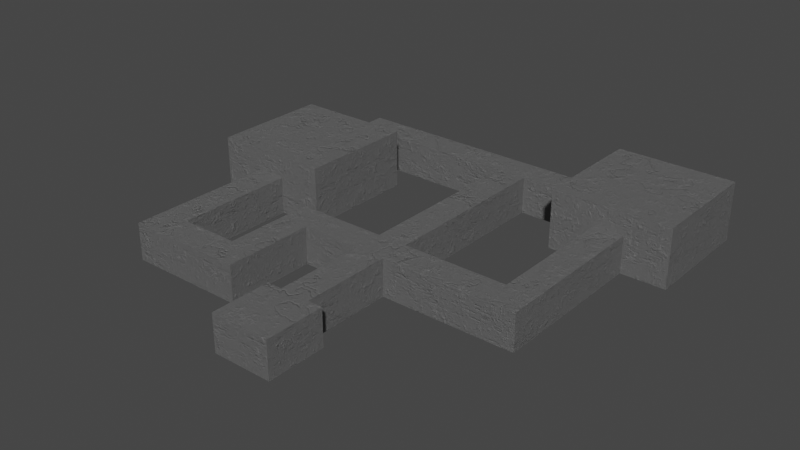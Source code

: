 # Source: maze.blend  (saved by Blender 2.93.21; exported with 4.5.12 LTS)
import bpy
from mathutils import Matrix  # noqa: F401  (used for matrix-valued properties, if any)

bpy.ops.wm.read_factory_settings(use_empty=True)
scene = bpy.context.scene
scene.name = 'Scene'

# ---- collections
col_collection = bpy.data.collections.new('Collection'); scene.collection.children.link(col_collection)

# ---- materials (node trees are filled in below, after node groups)
mat_tesxt = bpy.data.materials.new('tesxt')
mat_tesxt.use_transparent_shadow = False

# ---- material node trees
mat_tesxt.use_nodes = True; mat_tesxt.node_tree.nodes.clear()
_N = mat_tesxt.node_tree.nodes; _L = mat_tesxt.node_tree.links
n0 = _N.new('ShaderNodeTexCoord'); n0.name = 'Texture Coordinate'; n0.location = (-1131, 217)
n1 = _N.new('ShaderNodeMapping'); n1.name = 'Mapping'; n1.location = (-916, 260)
n1.width = 240
n2 = _N.new('ShaderNodeOutputMaterial'); n2.name = 'Material Output'; n2.location = (1423, 234)
n3 = _N.new('ShaderNodeBsdfPrincipled'); n3.name = 'Principled BSDF'; n3.location = (1073, 268)
n3.distribution = 'GGX'
n3.subsurface_method = 'BURLEY'
n3.inputs[3].default_value = 1.45
n3.inputs[27].default_value = (0.0, 0.0, 0.0, 1.0)
n3.inputs[28].default_value = 1.0
n4 = _N.new('ShaderNodeTexNoise'); n4.name = 'Musgrave Texture'; n4.location = (-615, 228)
n4.width = 150
n4.normalize = False
n4.inputs[2].default_value = -1.0
n4.inputs[3].default_value = 14.0
n4.inputs[4].default_value = 1.0
n5 = _N.new('ShaderNodeTexNoise'); n5.name = 'Noise Texture'; n5.location = (-602, -10)
n5.inputs[2].default_value = 8.3
n5.inputs[3].default_value = 9.2
n5.inputs[4].default_value = 1.0
n5.inputs[8].default_value = 12.4
n6 = _N.new('ShaderNodeBump'); n6.name = 'Bump'; n6.location = (772, -98)
n6.width = 119
n6.inputs[0].default_value = 0.4444
n6.inputs[1].default_value = 0.5
n6.inputs[2].default_value = 1.0
n7 = _N.new('ShaderNodeValToRGB'); n7.name = 'ColorRamp'; n7.location = (290, 282)
while len(n7.color_ramp.elements) > 1: n7.color_ramp.elements.remove(n7.color_ramp.elements[-1])
n7.color_ramp.elements[0].position = 0.1318; n7.color_ramp.elements[0].color = (0.102, 0.102, 0.102, 1.0)
_e = n7.color_ramp.elements.new(1.0); _e.color = (0.1834, 0.1834, 0.1834, 1.0)
n8 = _N.new('ShaderNodeValToRGB'); n8.name = 'ColorRamp.001'; n8.location = (-350, 56)
while len(n8.color_ramp.elements) > 1: n8.color_ramp.elements.remove(n8.color_ramp.elements[-1])
n8.color_ramp.elements[0].position = 0.004546; n8.color_ramp.elements[0].color = (0.102, 0.102, 0.102, 1.0)
_e = n8.color_ramp.elements.new(0.8136); _e.color = (1.0, 1.0, 1.0, 1.0)
n9 = _N.new('ShaderNodeMix'); n9.name = 'Mix'; n9.location = (-58, 275)
n9.data_type = 'RGBA'
n9.blend_type = 'DIFFERENCE'
n9.inputs[0].default_value = 0.525
n10 = _N.new('ShaderNodeBump'); n10.name = 'Bump.001'; n10.location = (527, -221)
n10.width = 119
n10.inputs[0].default_value = 0.4444
n10.inputs[1].default_value = 0.5
n10.inputs[2].default_value = 1.0
n11 = _N.new('ShaderNodeMapping'); n11.name = 'Mapping.001'; n11.location = (-303, -267)
n11.width = 240
n12 = _N.new('ShaderNodeValToRGB'); n12.name = 'ColorRamp.002'; n12.location = (207, -251)
while len(n12.color_ramp.elements) > 1: n12.color_ramp.elements.remove(n12.color_ramp.elements[-1])
n12.color_ramp.elements[0].position = 0.0; n12.color_ramp.elements[0].color = (0.0, 0.0, 0.0, 1.0)
_e = n12.color_ramp.elements.new(0.009091); _e.color = (1.0, 1.0, 1.0, 1.0)
n13 = _N.new('ShaderNodeTexCoord'); n13.name = 'Texture Coordinate.001'; n13.location = (-743, -284)
n14 = _N.new('ShaderNodeTexVoronoi'); n14.name = 'Voronoi Texture'; n14.location = (-13, -289)
n14.feature = 'DISTANCE_TO_EDGE'
n14.inputs[2].default_value = 2.6
n14.inputs[8].default_value = 0.3417
n15 = _N.new('ShaderNodeTexNoise'); n15.name = 'Noise Texture.001'; n15.location = (-523, -271)
n15.inputs[2].default_value = 7.2
n15.inputs[3].default_value = 1.6e+04
_L.new(n3.outputs[0], n2.inputs[0])
_L.new(n7.outputs[0], n3.inputs[0])
_L.new(n1.outputs[0], n4.inputs[0])
_L.new(n0.outputs[3], n1.inputs[0])
_L.new(n6.outputs[0], n3.inputs[5])
_L.new(n1.outputs[0], n5.inputs[0])
_L.new(n9.outputs[2], n7.inputs[0])
_L.new(n5.outputs[1], n8.inputs[0])
_L.new(n9.outputs[2], n6.inputs[3])
_L.new(n10.outputs[0], n6.inputs[4])
_L.new(n8.outputs[0], n9.inputs[7])
_L.new(n4.outputs[0], n9.inputs[6])
_L.new(n14.outputs[0], n12.inputs[0])
_L.new(n11.outputs[0], n14.inputs[0])
_L.new(n12.outputs[0], n10.inputs[3])
_L.new(n15.outputs[1], n11.inputs[0])
_L.new(n13.outputs[0], n15.inputs[0])
n2.is_active_output = True

# ---- world
world_world = bpy.data.worlds.new('World'); scene.world = world_world
world_world.use_nodes = True; world_world.node_tree.nodes.clear()
_N = world_world.node_tree.nodes; _L = world_world.node_tree.links
n0 = _N.new('ShaderNodeOutputWorld'); n0.name = 'World Output'; n0.location = (300, 300)
n1 = _N.new('ShaderNodeBackground'); n1.name = 'Background'; n1.location = (10, 300)
n1.inputs[0].default_value = (0.05088, 0.05088, 0.05088, 1.0)
_L.new(n1.outputs[0], n0.inputs[0])
n0.is_active_output = True
world_world.color = (0.05088, 0.05088, 0.05088)
world_world.use_sun_shadow = False
world_world.sun_shadow_jitter_overblur = 0.0

# ---- meshes
me_cube = bpy.data.meshes.new('Cube')
me_cube.from_pydata([(-1.0, 10.0, 0.0), (-1.0, 10.0, 2.5), (1.0, 10.0, 0.0), (1.0, 10.0, 2.5), (-1.0, 8.0, 0.0), (-1.0, 8.0, 2.5), (1.0, 8.0, 0.0), (1.0, 8.0, 2.5), (10.0, 10.0, 2.5), (10.0, 10.0, 0.0), (10.0, 8.0, 0.0), (10.0, 8.0, 2.5), (-7.0, 8.0, 2.5), (-7.0, 10.0, 2.5), (-7.0, 10.0, 0.0), (-7.0, 8.0, 0.0), (-5.0, 10.0, 0.0), (-5.0, 10.0, 2.5), (-5.0, 8.0, 0.0), (-5.0, 8.0, 2.5), (-7.0, 2.0, 2.5), (-7.0, 2.0, 0.0), (-5.0, 2.0, 0.0), (-5.0, 2.0, 2.5), (-5.0, 4.0, 0.0), (-7.0, 4.0, 0.0), (-5.0, 4.0, 2.5), (-7.0, 4.0, 2.5), (-13.0, 2.0, 2.5), (-13.0, 2.0, 0.0), (-13.0, 4.0, 2.5), (-13.0, 4.0, 0.0), (-1.0, 2.0, 0.0), (1.0, 2.0, 2.5), (-1.0, 2.0, 2.5), (1.0, 2.0, 0.0), (-2.0, 2.0, 0.0), (-2.0, -2.0, 0.0), (-2.0, -2.0, 2.5), (-2.0, 2.0, 2.5), (2.0, 2.0, 2.5), (2.0, -2.0, 2.5), (2.0, -2.0, 0.0), (2.0, 2.0, 0.0), (-11.0, 4.0, 0.0), (-11.0, 4.0, 2.5), (-11.0, 2.0, 2.5), (-11.0, 2.0, 0.0), (-13.0, 12.0, 0.0), (-13.0, 12.0, 2.5), (-11.0, 12.0, 0.0), (-11.0, 12.0, 2.5), (-8.0, 12.0, 4.0), (-8.0, 20.0, 4.0), (-13.0, 20.0, 4.0), (-13.0, 20.0, 0.0), (-8.0, 12.0, 0.0), (-13.0, 12.0, 4.0), (-8.0, 20.0, 0.0), (-11.0, 20.0, 0.0), (-16.0, 12.0, 0.0), (-11.0, 20.0, 4.0), (-16.0, 20.0, 0.0), (-11.0, 12.0, 4.0), (-16.0, 20.0, 4.0), (-16.0, 12.0, 4.0), (-8.0, 12.0, 2.5), (-16.0, 20.0, 2.5), (-16.0, 12.0, 2.5), (-11.0, 20.0, 2.5), (-13.0, 20.0, 2.5), (-8.0, 20.0, 2.5), (-11.0, 24.0, 2.5), (-11.0, 24.0, 0.0), (-13.0, 24.0, 0.0), (-13.0, 24.0, 2.5), (-13.0, 22.0, 2.5), (-13.0, 22.0, 0.0), (-11.0, 22.0, 0.0), (-11.0, 22.0, 2.5), (-1.0, 24.0, 2.5), (-1.0, 24.0, 0.0), (-1.0, 22.0, 0.0), (-1.0, 22.0, 2.5), (-1.0, 24.0, 2.5), (-1.0, 24.0, 0.0), (1.0, 24.0, 0.0), (1.0, 24.0, 2.5), (1.0, 22.0, 2.5), (-1.0, 22.0, 2.5), (-1.0, 22.0, 0.0), (1.0, 22.0, 0.0), (8.0, 10.0, 0.0), (8.0, 10.0, 2.5), (10.0, 10.0, 0.0), (10.0, 10.0, 2.5), (8.0, 8.0, 0.0), (8.0, 8.0, 2.5), (8.0, 10.0, 0.0), (8.0, 10.0, 2.5), (13.0, 24.0, 4.0), (13.0, 27.0, 4.0), (5.0, 27.0, 4.0), (5.0, 24.0, 4.0), (5.0, 19.0, 4.0), (5.0, 22.0, 4.0), (13.0, 22.0, 4.0), (13.0, 19.0, 4.0), (5.0, 19.0, 0.0), (13.0, 19.0, 0.0), (13.0, 19.0, 2.5), (5.0, 19.0, 2.5), (13.0, 27.0, 2.5), (5.0, 27.0, 2.5), (5.0, 27.0, 0.0), (13.0, 27.0, 0.0), (13.0, 24.0, 2.5), (13.0, 24.0, 0.0), (13.0, 22.0, 2.5), (13.0, 22.0, 0.0), (5.0, 22.0, 0.0), (5.0, 22.0, 2.5), (5.0, 24.0, 0.0), (5.0, 24.0, 2.5), (8.0, 24.0, 4.0), (8.0, 22.0, 4.0), (8.0, 27.0, 4.0), (8.0, 19.0, 4.0), (8.0, 19.0, 0.0), (8.0, 19.0, 2.5), (8.0, 27.0, 2.5), (8.0, 27.0, 0.0), (8.0, 22.0, 0.0), (8.0, 24.0, 0.0), (10.0, 24.0, 4.0), (10.0, 22.0, 4.0), (10.0, 27.0, 4.0), (10.0, 19.0, 4.0), (10.0, 19.0, 2.5), (10.0, 27.0, 2.5), (10.0, 19.0, 0.0), (10.0, 27.0, 0.0), (10.0, 22.0, 0.0), (10.0, 24.0, 0.0)], [], [(17, 16, 14, 13), (89, 88, 87, 84), (37, 42, 41, 38), (35, 43, 42, 37, 36, 32), (34, 39, 38, 41, 40, 33), (3, 1, 5, 7), (0, 2, 6, 4), (9, 98, 92, 94), (32, 34, 5, 4), (9, 8, 11, 10), (99, 97, 11, 8), (96, 98, 9, 10), (97, 96, 10, 11), (15, 12, 13, 14), (16, 18, 15, 14), (25, 24, 22, 21), (19, 17, 13, 12), (5, 1, 17, 19), (4, 5, 19, 18), (0, 4, 18, 16), (1, 0, 16, 17), (22, 23, 20, 21), (24, 26, 23, 22), (26, 27, 20, 23), (44, 31, 48, 50), (12, 15, 25, 27), (19, 12, 27, 26), (18, 19, 26, 24), (15, 18, 24, 25), (30, 31, 29, 28), (47, 46, 28, 29), (44, 47, 29, 31), (46, 45, 30, 28), (7, 5, 34, 33), (4, 6, 35, 32), (6, 7, 33, 35), (37, 38, 39, 36), (34, 32, 36, 39), (43, 40, 41, 42), (35, 33, 40, 43), (20, 27, 45, 46), (25, 21, 47, 44), (21, 20, 46, 47), (27, 25, 44, 45), (68, 65, 64, 67), (45, 44, 50, 51), (30, 45, 51, 49), (31, 30, 49, 48), (70, 54, 61, 69), (49, 51, 50, 56, 66, 68, 60, 48), (58, 56, 50, 48, 60, 62, 55, 59), (71, 53, 52, 66), (57, 63, 61, 54), (62, 67, 70, 55), (67, 64, 54, 70), (59, 69, 71, 58), (69, 61, 53, 71), (65, 57, 54, 64), (63, 52, 53, 61), (68, 66, 52, 63, 57, 65), (58, 71, 66, 56), (77, 76, 75, 74), (60, 68, 67, 62), (74, 75, 72, 73), (78, 73, 81, 82), (76, 79, 72, 75), (78, 77, 74, 73), (59, 55, 77, 78), (70, 69, 79, 76), (69, 59, 78, 79), (55, 70, 76, 77), (73, 72, 80, 81), (72, 79, 83, 80), (79, 78, 82, 83), (85, 84, 87, 86), (91, 86, 122, 120), (91, 90, 85, 86), (2, 0, 90, 91), (3, 2, 91, 88), (0, 1, 89, 90), (1, 3, 88, 89), (8, 9, 94, 95), (99, 8, 95, 93), (98, 99, 93, 92), (2, 3, 99, 98), (3, 7, 97, 99), (6, 2, 98, 96), (7, 6, 96, 97), (123, 121, 105, 103), (116, 112, 101, 100), (118, 116, 100, 106), (121, 111, 104, 105), (130, 113, 102, 126), (134, 135, 106, 100), (125, 105, 104, 127), (134, 100, 101, 136), (121, 120, 108, 111), (142, 119, 109, 140), (119, 118, 110, 109), (138, 140, 109, 110), (138, 110, 107, 137), (133, 122, 114, 131), (122, 123, 113, 114), (141, 139, 112, 115), (113, 123, 103, 102), (110, 118, 106, 107), (142, 143, 117, 119), (118, 119, 117, 116), (88, 91, 120, 121), (87, 88, 121, 123), (86, 87, 123, 122), (116, 117, 115, 112), (120, 122, 133, 132), (114, 113, 130, 131), (143, 133, 131, 141), (111, 129, 127, 104), (111, 108, 128, 129), (120, 132, 128, 108), (103, 124, 126, 102), (135, 125, 127, 137), (103, 105, 125, 124), (139, 130, 126, 136), (112, 139, 136, 101), (106, 135, 137, 107), (117, 143, 141, 115), (132, 133, 143, 142), (131, 130, 139, 141), (129, 138, 137, 127), (132, 142, 140, 128), (124, 134, 136, 126), (124, 125, 135, 134), (140, 138, 95, 94), (138, 129, 93, 95), (129, 128, 92, 93), (128, 140, 94, 92)])
_uv = me_cube.uv_layers.new(name='UVMap')
_uv.uv.foreach_set('vector', [0.625, 0.25, 0.375, 0.25, 0.375, 0.25, 0.625, 0.25, 0.875, 0.5, 0.625, 0.5, 0.625, 0.5, 0.875, 0.5, 0.375, 1.0, 0.375, 0.75, 0.625, 0.75, 0.625, 1.0, 0.375, 0.6679, 0.375, 0.6679, 0.375, 0.75, 0.125, 0.75, 0.125, 0.6679, 0.125, 0.6679, 0.875, 0.6679, 0.875, 0.6679, 0.875, 0.75, 0.625, 0.75, 0.625, 0.6679, 0.625, 0.6679, 0.625, 0.5, 0.875, 0.5, 0.875, 0.5452, 0.625, 0.5452, 0.125, 0.5, 0.375, 0.5, 0.375, 0.5452, 0.125, 0.5452, 0.375, 0.5, 0.375, 0.5, 0.375, 0.5, 0.375, 0.5, 0.375, 0.08209, 0.625, 0.08209, 0.625, 0.2048, 0.375, 0.2048, 0.375, 0.5, 0.625, 0.5, 0.625, 0.5452, 0.375, 0.5452, 0.625, 0.5, 0.625, 0.5452, 0.625, 0.5452, 0.625, 0.5, 0.375, 0.5452, 0.375, 0.5, 0.375, 0.5, 0.375, 0.5452, 0.625, 0.5452, 0.375, 0.5452, 0.375, 0.5452, 0.625, 0.5452, 0.375, 0.2048, 0.625, 0.2048, 0.625, 0.25, 0.375, 0.25, 0.125, 0.5, 0.125, 0.5452, 0.125, 0.5452, 0.125, 0.5, 0.125, 0.5452, 0.125, 0.5452, 0.125, 0.5452, 0.125, 0.5452, 0.875, 0.5452, 0.875, 0.5, 0.875, 0.5, 0.875, 0.5452, 0.875, 0.5452, 0.875, 0.5, 0.875, 0.5, 0.875, 0.5452, 0.375, 0.2048, 0.625, 0.2048, 0.625, 0.2048, 0.375, 0.2048, 0.125, 0.5, 0.125, 0.5452, 0.125, 0.5452, 0.125, 0.5, 0.625, 0.25, 0.375, 0.25, 0.375, 0.25, 0.625, 0.25, 0.375, 0.2048, 0.625, 0.2048, 0.625, 0.2048, 0.375, 0.2048, 0.375, 0.2048, 0.625, 0.2048, 0.625, 0.2048, 0.375, 0.2048, 0.875, 0.5452, 0.875, 0.5452, 0.875, 0.5452, 0.875, 0.5452, 0.125, 0.5452, 0.125, 0.5452, 0.125, 0.5452, 0.125, 0.5452, 0.625, 0.2048, 0.375, 0.2048, 0.375, 0.2048, 0.625, 0.2048, 0.875, 0.5452, 0.875, 0.5452, 0.875, 0.5452, 0.875, 0.5452, 0.375, 0.2048, 0.625, 0.2048, 0.625, 0.2048, 0.375, 0.2048, 0.125, 0.5452, 0.125, 0.5452, 0.125, 0.5452, 0.125, 0.5452, 0.625, 0.2048, 0.375, 0.2048, 0.375, 0.2048, 0.625, 0.2048, 0.375, 0.2048, 0.625, 0.2048, 0.625, 0.2048, 0.375, 0.2048, 0.125, 0.5452, 0.125, 0.5452, 0.125, 0.5452, 0.125, 0.5452, 0.875, 0.5452, 0.875, 0.5452, 0.875, 0.5452, 0.875, 0.5452, 0.625, 0.5452, 0.875, 0.5452, 0.875, 0.6679, 0.625, 0.6679, 0.125, 0.5452, 0.375, 0.5452, 0.375, 0.6679, 0.125, 0.6679, 0.375, 0.5452, 0.625, 0.5452, 0.625, 0.6679, 0.375, 0.6679, 0.375, 0.0, 0.625, 0.0, 0.625, 0.08209, 0.375, 0.08209, 0.625, 0.08209, 0.375, 0.08209, 0.375, 0.08209, 0.625, 0.08209, 0.375, 0.6679, 0.625, 0.6679, 0.625, 0.75, 0.375, 0.75, 0.375, 0.6679, 0.625, 0.6679, 0.625, 0.6679, 0.375, 0.6679, 0.875, 0.5452, 0.875, 0.5452, 0.875, 0.5452, 0.875, 0.5452, 0.125, 0.5452, 0.125, 0.5452, 0.125, 0.5452, 0.125, 0.5452, 0.375, 0.2048, 0.625, 0.2048, 0.625, 0.2048, 0.375, 0.2048, 0.625, 0.2048, 0.375, 0.2048, 0.375, 0.2048, 0.625, 0.2048, 0.5334, 0.2048, 0.625, 0.2048, 0.625, 0.2048, 0.5334, 0.2048, 0.625, 0.2048, 0.375, 0.2048, 0.375, 0.2048, 0.625, 0.2048, 0.875, 0.5452, 0.875, 0.5452, 0.875, 0.5452, 0.875, 0.5452, 0.375, 0.2048, 0.625, 0.2048, 0.625, 0.2048, 0.375, 0.2048, 0.5334, 0.2048, 0.625, 0.2048, 0.625, 0.2048, 0.5334, 0.2048, 0.875, 0.5452, 0.625, 0.2048, 0.375, 0.2048, 0.375, 0.2048, 0.5334, 0.2048, 0.5334, 0.2048, 0.375, 0.2048, 0.375, 0.2048, 0.125, 0.5452, 0.125, 0.5452, 0.125, 0.5452, 0.125, 0.5452, 0.125, 0.5452, 0.125, 0.5452, 0.125, 0.5452, 0.125, 0.5452, 0.5334, 0.2048, 0.625, 0.2048, 0.625, 0.2048, 0.5334, 0.2048, 0.875, 0.5452, 0.875, 0.5452, 0.875, 0.5452, 0.875, 0.5452, 0.375, 0.2048, 0.5334, 0.2048, 0.5334, 0.2048, 0.375, 0.2048, 0.5334, 0.2048, 0.625, 0.2048, 0.625, 0.2048, 0.5334, 0.2048, 0.375, 0.2048, 0.5334, 0.2048, 0.5334, 0.2048, 0.375, 0.2048, 0.5334, 0.2048, 0.625, 0.2048, 0.625, 0.2048, 0.5334, 0.2048, 0.875, 0.5452, 0.875, 0.5452, 0.875, 0.5452, 0.875, 0.5452, 0.875, 0.5452, 0.875, 0.5452, 0.875, 0.5452, 0.875, 0.5452, 0.5334, 0.2048, 0.5334, 0.2048, 0.625, 0.2048, 0.625, 0.2048, 0.625, 0.2048, 0.625, 0.2048, 0.375, 0.2048, 0.5334, 0.2048, 0.5334, 0.2048, 0.375, 0.2048, 0.375, 0.2048, 0.5334, 0.2048, 0.5334, 0.2048, 0.375, 0.2048, 0.375, 0.2048, 0.5334, 0.2048, 0.5334, 0.2048, 0.375, 0.2048, 0.375, 0.2048, 0.5334, 0.2048, 0.5334, 0.2048, 0.375, 0.2048, 0.125, 0.5452, 0.125, 0.5452, 0.125, 0.5452, 0.125, 0.5452, 0.5334, 0.2048, 0.5334, 0.2048, 0.5334, 0.2048, 0.5334, 0.2048, 0.125, 0.5452, 0.125, 0.5452, 0.125, 0.5452, 0.125, 0.5452, 0.125, 0.5452, 0.125, 0.5452, 0.125, 0.5452, 0.125, 0.5452, 0.5334, 0.2048, 0.5334, 0.2048, 0.5334, 0.2048, 0.5334, 0.2048, 0.5334, 0.2048, 0.375, 0.2048, 0.375, 0.2048, 0.5334, 0.2048, 0.375, 0.2048, 0.5334, 0.2048, 0.5334, 0.2048, 0.375, 0.2048, 0.375, 0.2048, 0.5334, 0.2048, 0.5334, 0.2048, 0.375, 0.2048, 0.5334, 0.2048, 0.5334, 0.2048, 0.5334, 0.2048, 0.5334, 0.2048, 0.5334, 0.2048, 0.375, 0.2048, 0.375, 0.2048, 0.5334, 0.2048, 0.375, 0.25, 0.625, 0.25, 0.625, 0.5, 0.375, 0.5, 0.375, 0.5, 0.375, 0.5, 0.375, 0.5, 0.375, 0.5, 0.375, 0.5, 0.125, 0.5, 0.125, 0.5, 0.375, 0.5, 0.375, 0.5, 0.125, 0.5, 0.125, 0.5, 0.375, 0.5, 0.625, 0.5, 0.375, 0.5, 0.375, 0.5, 0.625, 0.5, 0.375, 0.25, 0.625, 0.25, 0.625, 0.25, 0.375, 0.25, 0.875, 0.5, 0.625, 0.5, 0.625, 0.5, 0.875, 0.5, 0.625, 0.5, 0.375, 0.5, 0.375, 0.5, 0.625, 0.5, 0.625, 0.5, 0.625, 0.5, 0.625, 0.5, 0.625, 0.5, 0.375, 0.5, 0.625, 0.5, 0.625, 0.5, 0.375, 0.5, 0.375, 0.5, 0.625, 0.5, 0.625, 0.5, 0.375, 0.5, 0.625, 0.5, 0.625, 0.5452, 0.625, 0.5452, 0.625, 0.5, 0.375, 0.5452, 0.375, 0.5, 0.375, 0.5, 0.375, 0.5452, 0.625, 0.5452, 0.375, 0.5452, 0.375, 0.5452, 0.625, 0.5452, 0.625, 0.5, 0.625, 0.5, 0.625, 0.5, 0.625, 0.5, 0.625, 0.5, 0.625, 0.5, 0.625, 0.5, 0.625, 0.5, 0.625, 0.5, 0.625, 0.5, 0.625, 0.5, 0.625, 0.5, 0.625, 0.5, 0.625, 0.5, 0.625, 0.5, 0.625, 0.5, 0.625, 0.5, 0.625, 0.5, 0.625, 0.5, 0.625, 0.5, 0.625, 0.5, 0.625, 0.5, 0.625, 0.5, 0.625, 0.5, 0.625, 0.5, 0.625, 0.5, 0.625, 0.5, 0.625, 0.5, 0.625, 0.5, 0.625, 0.5, 0.625, 0.5, 0.625, 0.5, 0.625, 0.5, 0.375, 0.5, 0.375, 0.5, 0.625, 0.5, 0.375, 0.5, 0.375, 0.5, 0.375, 0.5, 0.375, 0.5, 0.375, 0.5, 0.625, 0.5, 0.625, 0.5, 0.375, 0.5, 0.625, 0.5, 0.375, 0.5, 0.375, 0.5, 0.625, 0.5, 0.625, 0.5, 0.625, 0.5, 0.625, 0.5, 0.625, 0.5, 0.375, 0.5, 0.375, 0.5, 0.375, 0.5, 0.375, 0.5, 0.375, 0.5, 0.625, 0.5, 0.625, 0.5, 0.375, 0.5, 0.375, 0.5, 0.625, 0.5, 0.625, 0.5, 0.375, 0.5, 0.625, 0.5, 0.625, 0.5, 0.625, 0.5, 0.625, 0.5, 0.625, 0.5, 0.625, 0.5, 0.625, 0.5, 0.625, 0.5, 0.375, 0.5, 0.375, 0.5, 0.375, 0.5, 0.375, 0.5, 0.625, 0.5, 0.375, 0.5, 0.375, 0.5, 0.625, 0.5, 0.625, 0.5, 0.375, 0.5, 0.375, 0.5, 0.625, 0.5, 0.625, 0.5, 0.625, 0.5, 0.625, 0.5, 0.625, 0.5, 0.375, 0.5, 0.625, 0.5, 0.625, 0.5, 0.375, 0.5, 0.625, 0.5, 0.375, 0.5, 0.375, 0.5, 0.625, 0.5, 0.375, 0.5, 0.375, 0.5, 0.375, 0.5, 0.375, 0.5, 0.375, 0.5, 0.625, 0.5, 0.625, 0.5, 0.375, 0.5, 0.375, 0.5, 0.375, 0.5, 0.375, 0.5, 0.375, 0.5, 0.625, 0.5, 0.625, 0.5, 0.625, 0.5, 0.625, 0.5, 0.625, 0.5, 0.375, 0.5, 0.375, 0.5, 0.625, 0.5, 0.375, 0.5, 0.375, 0.5, 0.375, 0.5, 0.375, 0.5, 0.625, 0.5, 0.625, 0.5, 0.625, 0.5, 0.625, 0.5, 0.625, 0.5, 0.625, 0.5, 0.625, 0.5, 0.625, 0.5, 0.625, 0.5, 0.625, 0.5, 0.625, 0.5, 0.625, 0.5, 0.625, 0.5, 0.625, 0.5, 0.625, 0.5, 0.625, 0.5, 0.625, 0.5, 0.625, 0.5, 0.625, 0.5, 0.625, 0.5, 0.625, 0.5, 0.625, 0.5, 0.625, 0.5, 0.625, 0.5, 0.375, 0.5, 0.375, 0.5, 0.375, 0.5, 0.375, 0.5, 0.375, 0.5, 0.375, 0.5, 0.375, 0.5, 0.375, 0.5, 0.375, 0.5, 0.625, 0.5, 0.625, 0.5, 0.375, 0.5, 0.625, 0.5, 0.625, 0.5, 0.625, 0.5, 0.625, 0.5, 0.375, 0.5, 0.375, 0.5, 0.375, 0.5, 0.375, 0.5, 0.625, 0.5, 0.625, 0.5, 0.625, 0.5, 0.625, 0.5, 0.625, 0.5, 0.625, 0.5, 0.625, 0.5, 0.625, 0.5, 0.375, 0.5, 0.625, 0.5, 0.625, 0.5, 0.375, 0.5, 0.625, 0.5, 0.625, 0.5, 0.625, 0.5, 0.625, 0.5, 0.625, 0.5, 0.375, 0.5, 0.375, 0.5, 0.625, 0.5, 0.375, 0.5, 0.375, 0.5, 0.375, 0.5, 0.375, 0.5])
me_cube.materials.append(mat_tesxt)
me_cube.use_remesh_fix_poles = True
me_cube.use_remesh_preserve_attributes = False
me_cube.update()

# ---- objects
ob_cube = bpy.data.objects.new('Cube', me_cube)

# ---- transforms, parenting, visibility, modifiers, constraints
ob_cube.location = (0.0, 0.0, 0.0)

# ---- collection membership
col_collection.objects.link(ob_cube)

# ---- scene / render settings (as saved in the file)
scene.frame_start = 1; scene.frame_end = 250; scene.frame_set(7)
scene.render.engine = 'BLENDER_EEVEE_NEXT'
scene.cycles.use_denoising = False
scene.cycles.samples = 128
scene.cycles.sampling_pattern = 'TABULATED_SOBOL'
scene.cycles.use_adaptive_sampling = False
scene.cycles.use_light_tree = False
scene.view_settings.view_transform = 'Filmic'
bpy.context.view_layer.update()

# ---- added for rendering (the .blend has no active camera and no usable light): camera, sun
cam_auto = bpy.data.cameras.new('AutoCamera')
cam_auto.lens = 50.0
cam_auto.sensor_width = 36.0
cam_auto.clip_end = 1000.0
ob_auto_camera = bpy.data.objects.new('AutoCamera', cam_auto)
scene.collection.objects.link(ob_auto_camera)
ob_auto_camera.location = (36.6255, -33.2506, 32.5004)
ob_auto_camera.rotation_euler = (1.09748, -7.21219e-08, 0.694738)
scene.camera = ob_auto_camera
light_auto_sun = bpy.data.lights.new('AutoSun', 'SUN')
light_auto_sun.energy = 3.0
light_auto_sun.angle = 0.0523599
ob_auto_sun = bpy.data.objects.new('AutoSun', light_auto_sun)
scene.collection.objects.link(ob_auto_sun)
ob_auto_sun.rotation_euler = (0.872665, 0.174533, 0.523599)
bpy.context.view_layer.update()
